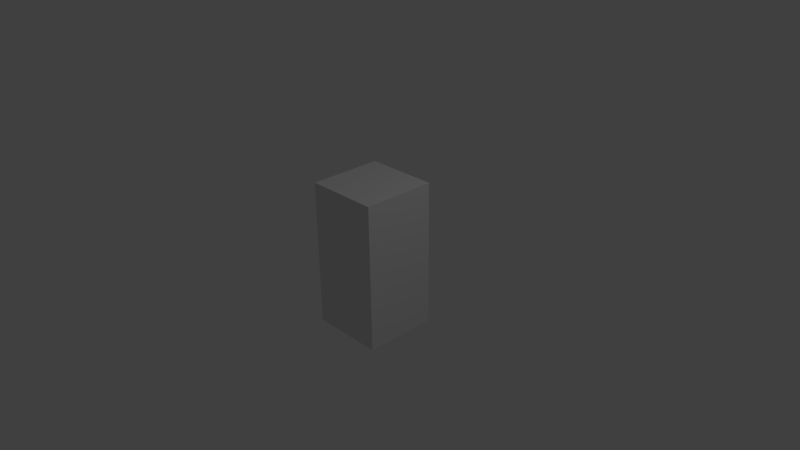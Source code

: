 # Source: snake.blend  (saved by Blender 2.75.0; exported with 4.5.12 LTS)
import bpy
from mathutils import Matrix  # noqa: F401  (used for matrix-valued properties, if any)

bpy.ops.wm.read_factory_settings(use_empty=True)
scene = bpy.context.scene
scene.name = 'Scene'

# ---- collections
col_collection_1 = bpy.data.collections.new('Collection 1'); scene.collection.children.link(col_collection_1)

# ---- materials (node trees are filled in below, after node groups)
mat_material = bpy.data.materials.new('Material')
mat_material.alpha_threshold = 0.0
mat_material.use_transparent_shadow = False
mat_material.roughness = 0.5
mat_material.line_color = (0.0, 0.0, 0.0, 1.0)

# ---- material node trees

# ---- world
world_world = bpy.data.worlds.new('World'); scene.world = world_world
world_world.color = (0.05088, 0.05088, 0.05088)
world_world.use_sun_shadow = False
world_world.sun_shadow_jitter_overblur = 0.0
world_world.cycles.sampling_method = 'MANUAL'
world_world.cycles.sample_map_resolution = 256

# ---- cameras
cam_camera = bpy.data.cameras.new('Camera')
cam_camera.clip_end = 100.0
cam_camera.lens = 35.0
cam_camera.sensor_width = 32.0
cam_camera.sensor_height = 18.0
cam_camera.ortho_scale = 7.314
cam_camera.dof.focus_distance = 0.0
cam_camera.dof.aperture_fstop = 128.0

# ---- lights
light_lamp = bpy.data.lights.new('Lamp', 'POINT')
light_lamp.transmission_factor = 0.0
light_lamp.cutoff_distance = 30.0
light_lamp.energy = 100.0
light_lamp.shadow_buffer_clip_start = 1.001
light_lamp.shadow_soft_size = 0.1
light_lamp.shadow_maximum_resolution = 0.006
light_lamp.use_absolute_resolution = True
light_lamp.cycles.use_multiple_importance_sampling = False

# ---- meshes
me_cube = bpy.data.meshes.new('Cube')
me_cube.from_pydata([(0.5, 0.5, -1.0), (0.5, -0.5, -1.0), (-0.5, -0.5, -1.0), (-0.5, 0.5, -1.0), (0.5, 0.5, 1.0), (0.5, -0.5, 1.0), (-0.5, -0.5, 1.0), (-0.5, 0.5, 1.0)], [], [(0, 1, 2, 3), (4, 7, 6, 5), (0, 4, 5, 1), (1, 5, 6, 2), (2, 6, 7, 3), (4, 0, 3, 7)])
_uv = me_cube.uv_layers.new(name='UVMap')
_uv.uv.foreach_set('vector', [0.5, 0.5002, 0.2503, 0.5002, 0.2503, 0.2505, 0.5, 0.2505, 0.0001966, 0.2505, 0.2499, 0.2505, 0.2499, 0.5002, 0.0001859, 0.5002, 0.4999, 0.5002, 0.4999, 0.9996, 0.2502, 0.9996, 0.2502, 0.5002, 0.75, 0.5002, 0.75, 0.9996, 0.5003, 0.9996, 0.5003, 0.5002, 1.0, 0.5002, 1.0, 0.9996, 0.7504, 0.9996, 0.7504, 0.5002, 0.002183, 0.9996, 0.002201, 0.5001, 0.2519, 0.5001, 0.2519, 0.9996])
me_cube.materials.append(mat_material)
me_cube.use_remesh_preserve_volume = False
me_cube.use_remesh_preserve_attributes = False
me_cube.use_mirror_vertex_groups = False
me_cube.update()

# ---- objects
ob_cube = bpy.data.objects.new('Cube', me_cube)
ob_lamp = bpy.data.objects.new('Lamp', light_lamp)
ob_camera = bpy.data.objects.new('Camera', cam_camera)

# ---- transforms, parenting, visibility, modifiers, constraints
ob_cube.location = (0.0, 0.0, 0.0)
ob_cube.lock_rotations_4d = False
ob_cube.empty_display_type = 'ARROWS'
ob_cube.lineart.crease_threshold = 0.0
ob_lamp.location = (4.076, 1.005, 5.904)
ob_lamp.rotation_euler = (0.6503, 0.05522, 1.866)
ob_lamp.lock_rotations_4d = False
ob_lamp.empty_display_type = 'ARROWS'
ob_lamp.color = (0.0, 0.0, 0.0, 0.0)
ob_lamp.lineart.crease_threshold = 0.0
ob_camera.location = (7.481, -6.508, 5.344)
ob_camera.rotation_euler = (1.109, 0.01082, 0.8149)
ob_camera.lock_rotations_4d = False
ob_camera.empty_display_type = 'ARROWS'
ob_camera.color = (0.0, 0.0, 0.0, 0.0)
ob_camera.display_type = 'WIRE'
ob_camera.lineart.crease_threshold = 0.0

# ---- collection membership
col_collection_1.objects.link(ob_cube)
col_collection_1.objects.link(ob_lamp)
col_collection_1.objects.link(ob_camera)

# ---- scene / render settings (as saved in the file)
scene.camera = ob_camera
scene.frame_start = 1; scene.frame_end = 250; scene.frame_set(1)
scene.render.engine = 'BLENDER_EEVEE_NEXT'
scene.render.resolution_percentage = 50
scene.render.dither_intensity = 0.0
scene.cycles.use_denoising = False
scene.cycles.samples = 10
scene.cycles.sampling_pattern = 'TABULATED_SOBOL'
scene.cycles.light_sampling_threshold = 0.0
scene.cycles.use_adaptive_sampling = False
scene.cycles.use_light_tree = False
scene.cycles.blur_glossy = 0.0
scene.cycles.pixel_filter_type = 'GAUSSIAN'
scene.cycles.sample_clamp_indirect = 0.0
scene.view_settings.view_transform = 'Standard'
bpy.context.view_layer.update()
